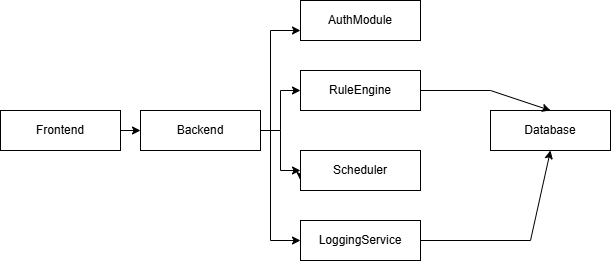

The diagram above was exported from draw.io. Its source (the exported page's mxGraphModel, read from the mxfile embedded in the PNG):
<mxGraphModel dx="1352" dy="562" grid="1" gridSize="10" guides="1" tooltips="1" connect="1" arrows="1" fold="1" page="1" pageScale="1" pageWidth="827" pageHeight="1169" math="0" shadow="0">
  <root>
    <mxCell id="WIyWlLk6GJQsqaUBKTNV-0" />
    <mxCell id="WIyWlLk6GJQsqaUBKTNV-1" parent="WIyWlLk6GJQsqaUBKTNV-0" />
    <mxCell id="t8C2FapfZ2j354TH6JNj-0" parent="WIyWlLk6GJQsqaUBKTNV-1" style="rounded=0;whiteSpace=wrap;html=1;" value="Frontend" vertex="1">
      <mxGeometry height="40" width="120" x="-20" y="250" as="geometry" />
    </mxCell>
    <mxCell id="t8C2FapfZ2j354TH6JNj-8" edge="1" parent="WIyWlLk6GJQsqaUBKTNV-1" style="edgeStyle=orthogonalEdgeStyle;rounded=0;orthogonalLoop=1;jettySize=auto;html=1;entryX=0;entryY=0.75;entryDx=0;entryDy=0;" target="t8C2FapfZ2j354TH6JNj-2">
      <mxGeometry relative="1" as="geometry">
        <Array as="points">
          <mxPoint x="250" y="270" />
          <mxPoint x="250" y="170" />
        </Array>
        <mxPoint x="230" y="270" as="sourcePoint" />
        <mxPoint x="270" y="170" as="targetPoint" />
      </mxGeometry>
    </mxCell>
    <mxCell id="t8C2FapfZ2j354TH6JNj-1" parent="WIyWlLk6GJQsqaUBKTNV-1" style="rounded=0;whiteSpace=wrap;html=1;" value="Backend" vertex="1">
      <mxGeometry height="40" width="120" x="120" y="250" as="geometry" />
    </mxCell>
    <mxCell id="t8C2FapfZ2j354TH6JNj-2" parent="WIyWlLk6GJQsqaUBKTNV-1" style="rounded=0;whiteSpace=wrap;html=1;" value="AuthModule" vertex="1">
      <mxGeometry height="40" width="120" x="280" y="140" as="geometry" />
    </mxCell>
    <mxCell id="t8C2FapfZ2j354TH6JNj-3" parent="WIyWlLk6GJQsqaUBKTNV-1" style="rounded=0;whiteSpace=wrap;html=1;" value="RuleEngine" vertex="1">
      <mxGeometry height="40" width="120" x="280" y="210" as="geometry" />
    </mxCell>
    <mxCell id="t8C2FapfZ2j354TH6JNj-11" edge="1" parent="WIyWlLk6GJQsqaUBKTNV-1" source="t8C2FapfZ2j354TH6JNj-4" style="edgeStyle=orthogonalEdgeStyle;rounded=0;orthogonalLoop=1;jettySize=auto;html=1;exitX=0;exitY=0.5;exitDx=0;exitDy=0;">
      <mxGeometry relative="1" as="geometry">
        <mxPoint x="280" y="320" as="targetPoint" />
      </mxGeometry>
    </mxCell>
    <mxCell id="t8C2FapfZ2j354TH6JNj-4" parent="WIyWlLk6GJQsqaUBKTNV-1" style="rounded=0;whiteSpace=wrap;html=1;" value="Scheduler" vertex="1">
      <mxGeometry height="40" width="120" x="280" y="290" as="geometry" />
    </mxCell>
    <mxCell id="t8C2FapfZ2j354TH6JNj-5" parent="WIyWlLk6GJQsqaUBKTNV-1" style="rounded=0;whiteSpace=wrap;html=1;" value="LoggingService" vertex="1">
      <mxGeometry height="40" width="120" x="280" y="360" as="geometry" />
    </mxCell>
    <mxCell id="t8C2FapfZ2j354TH6JNj-6" parent="WIyWlLk6GJQsqaUBKTNV-1" style="rounded=0;whiteSpace=wrap;html=1;" value="Database" vertex="1">
      <mxGeometry height="40" width="120" x="470" y="250" as="geometry" />
    </mxCell>
    <mxCell id="t8C2FapfZ2j354TH6JNj-7" edge="1" parent="WIyWlLk6GJQsqaUBKTNV-1" source="t8C2FapfZ2j354TH6JNj-0" style="endArrow=classic;html=1;rounded=0;exitX=1;exitY=0.5;exitDx=0;exitDy=0;" value="">
      <mxGeometry height="50" relative="1" width="50" as="geometry">
        <mxPoint x="110" y="320" as="sourcePoint" />
        <mxPoint x="120" y="270" as="targetPoint" />
      </mxGeometry>
    </mxCell>
    <mxCell id="t8C2FapfZ2j354TH6JNj-9" edge="1" parent="WIyWlLk6GJQsqaUBKTNV-1" source="t8C2FapfZ2j354TH6JNj-1" style="edgeStyle=orthogonalEdgeStyle;rounded=0;orthogonalLoop=1;jettySize=auto;html=1;entryX=0;entryY=0.5;entryDx=0;entryDy=0;exitX=1;exitY=0.5;exitDx=0;exitDy=0;" target="t8C2FapfZ2j354TH6JNj-3">
      <mxGeometry relative="1" as="geometry">
        <Array as="points">
          <mxPoint x="260" y="270" />
          <mxPoint x="260" y="230" />
        </Array>
        <mxPoint x="250" y="330" as="sourcePoint" />
        <mxPoint x="300" y="230" as="targetPoint" />
      </mxGeometry>
    </mxCell>
    <mxCell id="t8C2FapfZ2j354TH6JNj-10" edge="1" parent="WIyWlLk6GJQsqaUBKTNV-1" style="edgeStyle=orthogonalEdgeStyle;rounded=0;orthogonalLoop=1;jettySize=auto;html=1;exitX=1;exitY=0.5;exitDx=0;exitDy=0;">
      <mxGeometry relative="1" as="geometry">
        <Array as="points">
          <mxPoint x="260" y="310" />
        </Array>
        <mxPoint x="260" y="270" as="sourcePoint" />
        <mxPoint x="280" y="310" as="targetPoint" />
      </mxGeometry>
    </mxCell>
    <mxCell id="t8C2FapfZ2j354TH6JNj-13" edge="1" parent="WIyWlLk6GJQsqaUBKTNV-1" style="endArrow=classic;html=1;rounded=0;" value="">
      <mxGeometry height="50" relative="1" width="50" as="geometry">
        <Array as="points">
          <mxPoint x="250" y="380" />
        </Array>
        <mxPoint x="250" y="270" as="sourcePoint" />
        <mxPoint x="280" y="380" as="targetPoint" />
      </mxGeometry>
    </mxCell>
    <mxCell id="t8C2FapfZ2j354TH6JNj-14" edge="1" parent="WIyWlLk6GJQsqaUBKTNV-1" source="t8C2FapfZ2j354TH6JNj-5" style="endArrow=classic;html=1;rounded=0;exitX=1;exitY=0.5;exitDx=0;exitDy=0;entryX=0.5;entryY=1;entryDx=0;entryDy=0;" target="t8C2FapfZ2j354TH6JNj-6" value="">
      <mxGeometry height="50" relative="1" width="50" as="geometry">
        <Array as="points">
          <mxPoint x="510" y="380" />
        </Array>
        <mxPoint x="330" y="420" as="sourcePoint" />
        <mxPoint x="380" y="370" as="targetPoint" />
      </mxGeometry>
    </mxCell>
    <mxCell id="t8C2FapfZ2j354TH6JNj-15" edge="1" parent="WIyWlLk6GJQsqaUBKTNV-1" source="t8C2FapfZ2j354TH6JNj-3" style="endArrow=classic;html=1;rounded=0;exitX=1;exitY=0.5;exitDx=0;exitDy=0;entryX=0.5;entryY=0;entryDx=0;entryDy=0;" target="t8C2FapfZ2j354TH6JNj-6" value="">
      <mxGeometry height="50" relative="1" width="50" as="geometry">
        <Array as="points">
          <mxPoint x="470" y="230" />
        </Array>
        <mxPoint x="330" y="420" as="sourcePoint" />
        <mxPoint x="380" y="370" as="targetPoint" />
      </mxGeometry>
    </mxCell>
  </root>
</mxGraphModel>